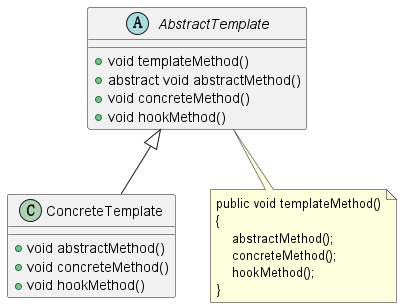

The diagram above was rendered by PlantUML. Its source (embedded in the PNG):
@startuml

abstract class AbstractTemplate {
  +void templateMethod()
  +abstract void abstractMethod()
  +void concreteMethod()
  +void hookMethod()
}

class ConcreteTemplate extends AbstractTemplate {
  +void abstractMethod()
  +void concreteMethod()
  +void hookMethod()
}

note as N
    public void templateMethod()
    {
        abstractMethod();
        concreteMethod();
        hookMethod();
    }
end note

AbstractTemplate .. N

@enduml